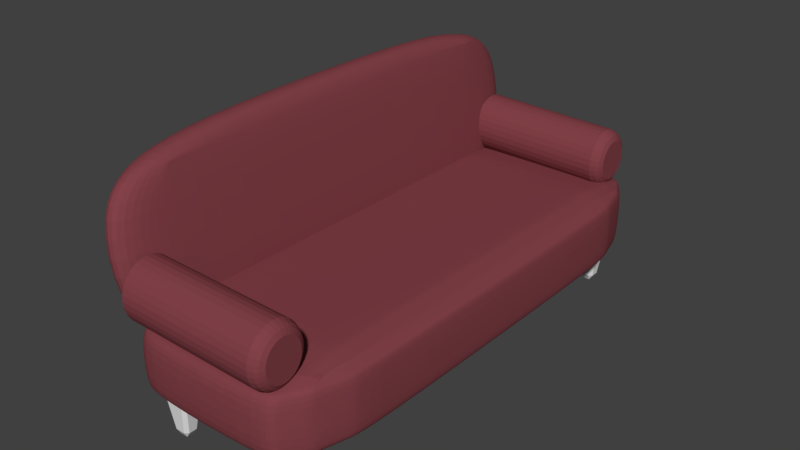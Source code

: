 # Source: 021_sofa.blend  (saved by Blender 2.78.0; exported with 4.5.12 LTS)
import bpy
from mathutils import Matrix  # noqa: F401  (used for matrix-valued properties, if any)

bpy.ops.wm.read_factory_settings(use_empty=True)
scene = bpy.context.scene
scene.name = 'Scene'

# ---- collections
col_collection_1 = bpy.data.collections.new('Collection 1'); scene.collection.children.link(col_collection_1)

# ---- materials (node trees are filled in below, after node groups)
mat_material = bpy.data.materials.new('Material')
mat_material.alpha_threshold = 0.0
mat_material.use_transparent_shadow = False
mat_material.diffuse_color = (0.2266, 0.05439, 0.06594, 1.0)
mat_material.roughness = 0.5
mat_material.line_color = (0.0, 0.0, 0.0, 1.0)

# ---- material node trees

# ---- world
world_world = bpy.data.worlds.new('World'); scene.world = world_world
world_world.color = (0.05088, 0.05088, 0.05088)
world_world.use_sun_shadow = False
world_world.sun_shadow_jitter_overblur = 0.0
world_world.cycles.sampling_method = 'MANUAL'

# ---- meshes
me_cube = bpy.data.meshes.new('Cube')
me_cube.from_pydata([(0.8484, 0.8582, -1.025), (0.8866, 0.8506, -0.8861), (0.9643, 0.7343, -0.8861), (0.9318, 0.7365, -1.022), (0.9727, 0.7139, -0.8861), (1.0, 0.5767, -0.8861), (0.9727, 0.5767, -1.023), (0.9448, 0.7146, -1.024), (0.9643, 0.5767, -1.044), (0.8866, 0.5767, -1.16), (0.8484, 0.716, -1.168), (0.9318, 0.7131, -1.046), (0.8351, 0.8598, -1.051), (0.9223, 0.7394, -1.049), (0.8351, 0.7419, -1.169), (0.7381, 0.8681, -1.177), (0.8582, 0.716, -1.158), (0.8506, 0.5767, -1.196), (0.7343, 0.5767, -1.274), (0.7365, 0.7131, -1.241), (0.7139, 0.5767, -1.282), (0.5767, 0.5767, -1.309), (0.5767, 0.7139, -1.282), (0.7146, 0.7146, -1.254), (0.5767, 0.7343, -1.274), (0.5767, 0.8506, -1.196), (0.716, 0.8582, -1.158), (0.7131, 0.7365, -1.241), (0.8598, 0.7419, -1.144), (0.7394, 0.7394, -1.232), (0.7419, 0.8598, -1.144), (0.8681, 0.8681, -1.047), (0.7343, 0.9643, -0.8861), (0.8506, 0.8866, -0.8861), (0.8582, 0.8484, -1.025), (0.7365, 0.9318, -1.022), (0.8598, 0.8351, -1.051), (0.8681, 0.7381, -1.177), (0.7419, 0.8351, -1.169), (0.7394, 0.9223, -1.049), (0.716, 0.8484, -1.168), (0.5767, 0.8866, -1.16), (0.5767, 0.9643, -1.044), (0.7131, 0.9318, -1.046), (0.7139, 0.9727, -0.8861), (0.7146, 0.9448, -1.024), (0.5767, 0.9727, -1.023), (0.5767, 1.0, -0.8861), (0.8484, -0.716, -1.168), (0.8866, -0.5767, -1.16), (0.9643, -0.5767, -1.044), (0.9318, -0.7131, -1.046), (0.9727, -0.5767, -1.023), (1.0, -0.5767, -0.8861), (0.9727, -0.7139, -0.8861), (0.9448, -0.7146, -1.024), (0.9643, -0.7343, -0.8861), (0.8866, -0.8506, -0.8861), (0.8484, -0.8582, -1.025), (0.9318, -0.7365, -1.022), (0.8351, -0.7419, -1.169), (0.9223, -0.7394, -1.049), (0.8351, -0.8598, -1.051), (0.7381, -0.8681, -1.177), (0.8582, -0.8484, -1.025), (0.8506, -0.8866, -0.8861), (0.7343, -0.9643, -0.8861), (0.7365, -0.9318, -1.022), (0.7139, -0.9727, -0.8861), (0.5767, -1.0, -0.8861), (0.5767, -0.9727, -1.023), (0.7146, -0.9448, -1.024), (0.5767, -0.9643, -1.044), (0.5767, -0.8866, -1.16), (0.716, -0.8484, -1.168), (0.7131, -0.9318, -1.046), (0.8598, -0.8351, -1.051), (0.7394, -0.9223, -1.049), (0.7419, -0.8351, -1.169), (0.8681, -0.7381, -1.177), (0.7343, -0.5767, -1.274), (0.8506, -0.5767, -1.196), (0.8582, -0.716, -1.158), (0.7365, -0.7131, -1.241), (0.8598, -0.7419, -1.144), (0.8681, -0.8681, -1.047), (0.7419, -0.8598, -1.144), (0.7394, -0.7394, -1.232), (0.716, -0.8582, -1.158), (0.5767, -0.8506, -1.196), (0.5767, -0.7343, -1.274), (0.7131, -0.7365, -1.241), (0.7139, -0.5767, -1.282), (0.7146, -0.7146, -1.254), (0.5767, -0.7139, -1.282), (0.5767, -0.5767, -1.309), (-0.716, -0.8484, -1.168), (-0.5767, -0.8866, -1.16), (-0.5767, -0.9643, -1.044), (-0.7131, -0.9318, -1.046), (-0.5767, -0.9727, -1.023), (-0.5767, -1.0, -0.8861), (-0.7139, -0.9727, -0.8861), (-0.7146, -0.9448, -1.024), (-0.7343, -0.9643, -0.8861), (-0.8506, -0.8866, -0.8861), (-0.8582, -0.8484, -1.025), (-0.7365, -0.9318, -1.022), (-0.7419, -0.8351, -1.169), (-0.7394, -0.9223, -1.049), (-0.8598, -0.8351, -1.051), (-0.8681, -0.7381, -1.177), (-0.8484, -0.8582, -1.025), (-0.8866, -0.8506, -0.8861), (-0.9643, -0.7343, -0.8861), (-0.9318, -0.7365, -1.022), (-0.9727, -0.7139, -0.8861), (-1.0, -0.5767, -0.8861), (-0.9727, -0.5767, -1.023), (-0.9448, -0.7146, -1.024), (-0.9643, -0.5767, -1.044), (-0.8866, -0.5767, -1.16), (-0.8484, -0.716, -1.168), (-0.9318, -0.7131, -1.046), (-0.8351, -0.8598, -1.051), (-0.9223, -0.7394, -1.049), (-0.8351, -0.7419, -1.169), (-0.7381, -0.8681, -1.177), (-0.5767, -0.7343, -1.274), (-0.5767, -0.8506, -1.196), (-0.716, -0.8582, -1.158), (-0.7131, -0.7365, -1.241), (-0.7419, -0.8598, -1.144), (-0.8681, -0.8681, -1.047), (-0.8598, -0.7419, -1.144), (-0.7394, -0.7394, -1.232), (-0.8582, -0.716, -1.158), (-0.8506, -0.5767, -1.196), (-0.7343, -0.5767, -1.274), (-0.7365, -0.7131, -1.241), (-0.5767, -0.7139, -1.282), (-0.7146, -0.7146, -1.254), (-0.7139, -0.5767, -1.282), (-0.5767, -0.5767, -1.309), (-0.8582, 0.8484, -1.025), (-0.8506, 0.8866, -0.8861), (-0.7343, 0.9643, -0.8861), (-0.7365, 0.9318, -1.022), (-0.7139, 0.9727, -0.8861), (-0.5767, 1.0, -0.8861), (-0.5767, 0.9727, -1.023), (-0.7146, 0.9448, -1.024), (-0.5767, 0.9643, -1.044), (-0.5767, 0.8866, -1.16), (-0.716, 0.8484, -1.168), (-0.7131, 0.9318, -1.046), (-0.8598, 0.8351, -1.051), (-0.7394, 0.9223, -1.049), (-0.7419, 0.8351, -1.169), (-0.8681, 0.7381, -1.177), (-0.716, 0.8582, -1.158), (-0.5767, 0.8506, -1.196), (-0.5767, 0.7343, -1.274), (-0.7131, 0.7365, -1.241), (-0.5767, 0.7139, -1.282), (-0.5767, 0.5767, -1.309), (-0.7139, 0.5767, -1.282), (-0.7146, 0.7146, -1.254), (-0.7343, 0.5767, -1.274), (-0.8506, 0.5767, -1.196), (-0.8582, 0.716, -1.158), (-0.7365, 0.7131, -1.241), (-0.7419, 0.8598, -1.144), (-0.7394, 0.7394, -1.232), (-0.8598, 0.7419, -1.144), (-0.8681, 0.8681, -1.047), (-0.9643, 0.7343, -0.8861), (-0.8866, 0.8506, -0.8861), (-0.8484, 0.8582, -1.025), (-0.9318, 0.7365, -1.022), (-0.8351, 0.8598, -1.051), (-0.7381, 0.8681, -1.177), (-0.8351, 0.7419, -1.169), (-0.9223, 0.7394, -1.049), (-0.8484, 0.716, -1.168), (-0.8866, 0.5767, -1.16), (-0.9643, 0.5767, -1.044), (-0.9318, 0.7131, -1.046), (-0.9727, 0.7139, -0.8861), (-0.9448, 0.7146, -1.024), (-0.9727, 0.5767, -1.023), (-1.0, 0.5767, -0.8861), (0.8582, 0.8484, 0.4066), (0.8506, 0.8866, 0.2674), (0.7343, 0.9643, 0.2674), (0.7365, 0.9318, 0.4038), (0.7139, 0.9727, 0.2674), (0.5767, 1.0, 0.2674), (0.5767, 0.9727, 0.4046), (0.7146, 0.9448, 0.4053), (0.5767, 0.9643, 0.4249), (0.5767, 0.8866, 0.5412), (0.716, 0.8484, 0.5489), (0.7131, 0.9318, 0.4271), (0.8598, 0.8351, 0.4326), (0.7394, 0.9223, 0.43), (0.7419, 0.8351, 0.5505), (0.8681, 0.7381, 0.5588), (0.716, 0.8582, 0.539), (0.5767, 0.8506, 0.5772), (0.5767, 0.7343, 0.6549), (0.7131, 0.7365, 0.6225), (0.5767, 0.7139, 0.6634), (0.5767, 0.5767, 0.6907), (0.7139, 0.5767, 0.6634), (0.7146, 0.7146, 0.6355), (0.7343, 0.5767, 0.6549), (0.8506, 0.5767, 0.5772), (0.8582, 0.716, 0.539), (0.7365, 0.7131, 0.6225), (0.7419, 0.8598, 0.5258), (0.7394, 0.7394, 0.613), (0.8598, 0.7419, 0.5258), (0.8681, 0.8681, 0.4287), (0.9643, 0.7343, 0.2674), (0.8866, 0.8506, 0.2674), (0.8484, 0.8582, 0.4066), (0.9318, 0.7365, 0.4038), (0.8351, 0.8598, 0.4326), (0.7381, 0.8681, 0.5588), (0.8351, 0.7419, 0.5505), (0.9223, 0.7394, 0.43), (0.8484, 0.716, 0.5489), (0.8866, 0.5767, 0.5412), (0.9643, 0.5767, 0.4249), (0.9318, 0.7131, 0.4271), (0.9727, 0.7139, 0.2674), (0.9448, 0.7146, 0.4053), (0.9727, 0.5767, 0.4046), (0.9967, 0.5789, 0.2672), (0.716, -0.8484, 0.5489), (0.5767, -0.8866, 0.5412), (0.5767, -0.9643, 0.4249), (0.7131, -0.9318, 0.4271), (0.5767, -0.9727, 0.4046), (0.5767, -1.0, 0.2674), (0.7139, -0.9727, 0.2674), (0.7146, -0.9448, 0.4053), (0.7343, -0.9643, 0.2674), (0.8506, -0.8866, 0.2674), (0.8582, -0.8484, 0.4066), (0.7365, -0.9318, 0.4038), (0.7419, -0.8351, 0.5505), (0.7394, -0.9223, 0.43), (0.8598, -0.8351, 0.4326), (0.8681, -0.7381, 0.5588), (0.8484, -0.8582, 0.4066), (0.8866, -0.8506, 0.2674), (0.9643, -0.7343, 0.2674), (0.9318, -0.7365, 0.4038), (0.9727, -0.7139, 0.2674), (0.9967, -0.5746, 0.2672), (0.9727, -0.5767, 0.4046), (0.9448, -0.7146, 0.4053), (0.9643, -0.5767, 0.4249), (0.8866, -0.5767, 0.5412), (0.8484, -0.716, 0.5489), (0.9318, -0.7131, 0.4271), (0.8351, -0.8598, 0.4326), (0.9223, -0.7394, 0.43), (0.8351, -0.7419, 0.5505), (0.7381, -0.8681, 0.5588), (0.5767, -0.7343, 0.6549), (0.5767, -0.8506, 0.5772), (0.716, -0.8582, 0.539), (0.7131, -0.7365, 0.6225), (0.7419, -0.8598, 0.5258), (0.8681, -0.8681, 0.4287), (0.8598, -0.7419, 0.5258), (0.7394, -0.7394, 0.613), (0.8582, -0.716, 0.539), (0.8506, -0.5767, 0.5772), (0.7343, -0.5767, 0.6549), (0.7365, -0.7131, 0.6225), (0.5767, -0.7139, 0.6634), (0.7146, -0.7146, 0.6355), (0.7139, -0.5767, 0.6634), (0.5767, -0.5767, 0.6907), (-0.8484, -0.716, 0.5489), (-0.8866, -0.5767, 0.5412), (-0.9643, -0.5767, 0.4249), (-0.9318, -0.7131, 0.4271), (-0.9727, -0.5767, 0.4046), (-1.0, -0.5767, 0.2674), (-0.9727, -0.7139, 0.2674), (-0.9448, -0.7146, 0.4053), (-0.9643, -0.7343, 0.2674), (-0.8866, -0.8506, 0.2674), (-0.8484, -0.8582, 0.4066), (-0.9318, -0.7365, 0.4038), (-0.8351, -0.7419, 0.5505), (-0.9223, -0.7394, 0.43), (-0.8351, -0.8598, 0.4326), (-0.7381, -0.8681, 0.5588), (-0.8582, -0.8484, 0.4066), (-0.8506, -0.8866, 0.2674), (-0.7343, -0.9643, 0.2674), (-0.7365, -0.9318, 0.4038), (-0.7139, -0.9727, 0.2674), (-0.5767, -1.0, 0.2674), (-0.5767, -0.9727, 0.4046), (-0.7146, -0.9448, 0.4053), (-0.5767, -0.9643, 0.4249), (-0.5767, -0.8866, 0.5412), (-0.716, -0.8484, 0.5489), (-0.7131, -0.9318, 0.4271), (-0.8598, -0.8351, 0.4326), (-0.7394, -0.9223, 0.43), (-0.7419, -0.8351, 0.5505), (-0.8681, -0.7381, 0.5588), (-0.7343, -0.5767, 0.6549), (-0.8506, -0.5767, 0.5772), (-0.8582, -0.716, 0.539), (-0.7365, -0.7131, 0.6225), (-0.8598, -0.7419, 0.5258), (-0.8681, -0.8681, 0.4287), (-0.7419, -0.8598, 0.5258), (-0.7394, -0.7394, 0.613), (-0.716, -0.8582, 0.539), (-0.5767, -0.8506, 0.5772), (-0.5767, -0.7343, 0.6549), (-0.7131, -0.7365, 0.6225), (-0.7139, -0.5767, 0.6634), (-0.7146, -0.7146, 0.6355), (-0.5767, -0.7139, 0.6634), (-0.5767, -0.5767, 0.6907), (-0.8484, 0.8582, 0.4066), (-0.8866, 0.8506, 0.2674), (-0.9643, 0.7343, 0.2674), (-0.9318, 0.7365, 0.4038), (-0.9727, 0.7139, 0.2674), (-1.0, 0.5767, 0.2674), (-0.9727, 0.5767, 0.4046), (-0.9448, 0.7146, 0.4053), (-0.9643, 0.5767, 0.4249), (-0.8866, 0.5767, 0.5412), (-0.8484, 0.716, 0.5489), (-0.9318, 0.7131, 0.4271), (-0.8351, 0.8598, 0.4326), (-0.9223, 0.7394, 0.43), (-0.8351, 0.7419, 0.5505), (-0.7381, 0.8681, 0.5588), (-0.8582, 0.716, 0.539), (-0.8506, 0.5767, 0.5772), (-0.7343, 0.5767, 0.6549), (-0.7365, 0.7131, 0.6225), (-0.7139, 0.5767, 0.6634), (-0.5767, 0.5767, 0.6907), (-0.5767, 0.7139, 0.6634), (-0.7146, 0.7146, 0.6355), (-0.5767, 0.7343, 0.6549), (-0.5767, 0.8506, 0.5772), (-0.716, 0.8582, 0.539), (-0.7131, 0.7365, 0.6225), (-0.8598, 0.7419, 0.5258), (-0.7394, 0.7394, 0.613), (-0.7419, 0.8598, 0.5258), (-0.8681, 0.8681, 0.4287), (-0.7343, 0.9643, 0.2674), (-0.8506, 0.8866, 0.2674), (-0.8582, 0.8484, 0.4066), (-0.7365, 0.9318, 0.4038), (-0.8598, 0.8351, 0.4326), (-0.8681, 0.7381, 0.5588), (-0.7419, 0.8351, 0.5505), (-0.7394, 0.9223, 0.43), (-0.716, 0.8484, 0.5489), (-0.5767, 0.8866, 0.5412), (-0.5767, 0.9643, 0.4249), (-0.7131, 0.9318, 0.4271), (-0.7139, 0.9727, 0.2674), (-0.7146, 0.9448, 0.4053), (-0.5767, 0.9727, 0.4046), (-0.5767, 1.0, 0.2674)], [], [(67, 71, 75, 77), (115, 119, 123, 125), (380, 148, 146, 368), (310, 244, 242, 312), (22, 164, 162, 24), (15, 31, 37), (63, 79, 85), (111, 127, 133), (211, 215, 219, 221), (207, 223, 229), (342, 292, 290, 344), (355, 359, 363, 365), (10, 16, 28, 14), (82, 48, 60, 84), (19, 23, 27, 29), (74, 88, 86, 78), (83, 87, 91, 93), (122, 136, 134, 126), (131, 135, 139, 141), (163, 167, 171, 173), (218, 232, 230, 222), (227, 231, 235, 237), (259, 263, 267, 269), (307, 311, 315, 317), (44, 196, 194, 32), (33, 193, 225, 1), (92, 20, 18, 80), (150, 46, 42, 152), (54, 260, 258, 56), (246, 68, 66, 248), (140, 94, 90, 128), (102, 308, 306, 104), (294, 116, 114, 296), (166, 142, 138, 168), (177, 337, 369, 145), (170, 184, 182, 174), (226, 192, 204, 228), (198, 382, 378, 200), (358, 212, 210, 360), (262, 238, 234, 264), (273, 329, 313, 241), (266, 280, 278, 270), (322, 288, 300, 324), (321, 353, 345, 289), (314, 328, 326, 318), (370, 336, 348, 372), (346, 352, 364, 350), (362, 376, 374, 366), (3, 7, 11, 13), (9, 49, 81, 17), (25, 161, 153, 41), (51, 55, 59, 61), (57, 257, 249, 65), (73, 97, 129, 89), (99, 103, 107, 109), (105, 305, 297, 113), (121, 185, 169, 137), (147, 151, 155, 157), (159, 175, 181), (188, 340, 338, 176), (195, 199, 203, 205), (201, 377, 361, 209), (217, 281, 265, 233), (243, 247, 251, 253), (255, 271, 277), (284, 334, 330, 272), (291, 295, 299, 301), (303, 319, 325), (332, 356, 354, 320), (339, 343, 347, 349), (351, 367, 373), (371, 375, 379, 381), (5, 239, 261, 53), (21, 95, 143, 165), (26, 40, 38, 30), (197, 47, 149, 383), (35, 39, 43, 45), (6, 52, 50, 8), (69, 245, 309, 101), (130, 96, 108, 132), (58, 64, 76, 62), (70, 100, 98, 72), (117, 293, 341, 191), (178, 144, 156, 180), (106, 112, 124, 110), (118, 190, 186, 120), (179, 183, 187, 189), (154, 160, 172, 158), (213, 357, 335, 287), (274, 240, 252, 276), (202, 208, 220, 206), (214, 286, 282, 216), (275, 279, 283, 285), (250, 256, 268, 254), (323, 327, 331, 333), (298, 304, 316, 302), (236, 4, 2, 224), (0, 1, 2, 3), (4, 5, 6, 7), (8, 9, 10, 11), (12, 13, 14, 15), (16, 17, 18, 19), (20, 21, 22, 23), (24, 25, 26, 27), (28, 29, 30, 31), (32, 33, 34, 35), (36, 37, 38, 39), (40, 41, 42, 43), (44, 45, 46, 47), (48, 49, 50, 51), (52, 53, 54, 55), (56, 57, 58, 59), (60, 61, 62, 63), (64, 65, 66, 67), (68, 69, 70, 71), (72, 73, 74, 75), (76, 77, 78, 79), (80, 81, 82, 83), (84, 85, 86, 87), (88, 89, 90, 91), (92, 93, 94, 95), (96, 97, 98, 99), (100, 101, 102, 103), (104, 105, 106, 107), (108, 109, 110, 111), (112, 113, 114, 115), (116, 117, 118, 119), (120, 121, 122, 123), (124, 125, 126, 127), (128, 129, 130, 131), (132, 133, 134, 135), (136, 137, 138, 139), (140, 141, 142, 143), (144, 145, 146, 147), (148, 149, 150, 151), (152, 153, 154, 155), (156, 157, 158, 159), (160, 161, 162, 163), (164, 165, 166, 167), (168, 169, 170, 171), (172, 173, 174, 175), (176, 177, 178, 179), (180, 181, 182, 183), (184, 185, 186, 187), (188, 189, 190, 191), (192, 193, 194, 195), (196, 197, 198, 199), (200, 201, 202, 203), (204, 205, 206, 207), (208, 209, 210, 211), (212, 213, 214, 215), (216, 217, 218, 219), (220, 221, 222, 223), (224, 225, 226, 227), (228, 229, 230, 231), (232, 233, 234, 235), (236, 237, 238, 239), (240, 241, 242, 243), (244, 245, 246, 247), (248, 249, 250, 251), (252, 253, 254, 255), (256, 257, 258, 259), (260, 261, 262, 263), (264, 265, 266, 267), (268, 269, 270, 271), (272, 273, 274, 275), (276, 277, 278, 279), (280, 281, 282, 283), (284, 285, 286, 287), (288, 289, 290, 291), (292, 293, 294, 295), (296, 297, 298, 299), (300, 301, 302, 303), (304, 305, 306, 307), (308, 309, 310, 311), (312, 313, 314, 315), (316, 317, 318, 319), (320, 321, 322, 323), (324, 325, 326, 327), (328, 329, 330, 331), (332, 333, 334, 335), (336, 337, 338, 339), (340, 341, 342, 343), (344, 345, 346, 347), (348, 349, 350, 351), (352, 353, 354, 355), (356, 357, 358, 359), (360, 361, 362, 363), (364, 365, 366, 367), (368, 369, 370, 371), (372, 373, 374, 375), (376, 377, 378, 379), (380, 381, 382, 383), (12, 0, 3, 13), (2, 4, 7, 3), (6, 8, 11, 7), (10, 14, 13, 11), (28, 16, 19, 29), (18, 20, 23, 19), (22, 24, 27, 23), (26, 30, 29, 27), (44, 32, 35, 45), (34, 36, 39, 35), (38, 40, 43, 39), (42, 46, 45, 43), (60, 48, 51, 61), (50, 52, 55, 51), (54, 56, 59, 55), (58, 62, 61, 59), (76, 64, 67, 77), (66, 68, 71, 67), (70, 72, 75, 71), (74, 78, 77, 75), (92, 80, 83, 93), (82, 84, 87, 83), (86, 88, 91, 87), (90, 94, 93, 91), (108, 96, 99, 109), (98, 100, 103, 99), (102, 104, 107, 103), (106, 110, 109, 107), (124, 112, 115, 125), (114, 116, 119, 115), (118, 120, 123, 119), (122, 126, 125, 123), (140, 128, 131, 141), (130, 132, 135, 131), (134, 136, 139, 135), (138, 142, 141, 139), (156, 144, 147, 157), (146, 148, 151, 147), (150, 152, 155, 151), (154, 158, 157, 155), (172, 160, 163, 173), (162, 164, 167, 163), (166, 168, 171, 167), (170, 174, 173, 171), (188, 176, 179, 189), (178, 180, 183, 179), (182, 184, 187, 183), (186, 190, 189, 187), (204, 192, 195, 205), (194, 196, 199, 195), (198, 200, 203, 199), (202, 206, 205, 203), (220, 208, 211, 221), (210, 212, 215, 211), (214, 216, 219, 215), (218, 222, 221, 219), (236, 224, 227, 237), (226, 228, 231, 227), (230, 232, 235, 231), (234, 238, 237, 235), (252, 240, 243, 253), (242, 244, 247, 243), (246, 248, 251, 247), (250, 254, 253, 251), (268, 256, 259, 269), (258, 260, 263, 259), (262, 264, 267, 263), (266, 270, 269, 267), (284, 272, 275, 285), (274, 276, 279, 275), (278, 280, 283, 279), (282, 286, 285, 283), (300, 288, 291, 301), (290, 292, 295, 291), (294, 296, 299, 295), (298, 302, 301, 299), (316, 304, 307, 317), (306, 308, 311, 307), (310, 312, 315, 311), (314, 318, 317, 315), (332, 320, 323, 333), (322, 324, 327, 323), (326, 328, 331, 327), (330, 334, 333, 331), (348, 336, 339, 349), (338, 340, 343, 339), (342, 344, 347, 343), (346, 350, 349, 347), (364, 352, 355, 365), (354, 356, 359, 355), (358, 360, 363, 359), (362, 366, 365, 363), (380, 368, 371, 381), (370, 372, 375, 371), (374, 376, 379, 375), (378, 382, 381, 379), (33, 1, 0, 34), (15, 37, 36, 12), (9, 17, 16, 10), (31, 15, 14, 28), (25, 41, 40, 26), (37, 31, 30, 38), (81, 49, 48, 82), (63, 85, 84, 60), (57, 65, 64, 58), (79, 63, 62, 76), (73, 89, 88, 74), (85, 79, 78, 86), (129, 97, 96, 130), (111, 133, 132, 108), (105, 113, 112, 106), (127, 111, 110, 124), (121, 137, 136, 122), (133, 127, 126, 134), (177, 145, 144, 178), (159, 181, 180, 156), (153, 161, 160, 154), (175, 159, 158, 172), (169, 185, 184, 170), (181, 175, 174, 182), (225, 193, 192, 226), (207, 229, 228, 204), (201, 209, 208, 202), (223, 207, 206, 220), (217, 233, 232, 218), (229, 223, 222, 230), (273, 241, 240, 274), (255, 277, 276, 252), (249, 257, 256, 250), (271, 255, 254, 268), (265, 281, 280, 266), (277, 271, 270, 278), (321, 289, 288, 322), (303, 325, 324, 300), (297, 305, 304, 298), (319, 303, 302, 316), (313, 329, 328, 314), (325, 319, 318, 326), (369, 337, 336, 370), (351, 373, 372, 348), (345, 353, 352, 346), (367, 351, 350, 364), (361, 377, 376, 362), (373, 367, 366, 374), (5, 53, 52, 6), (49, 9, 8, 50), (95, 21, 20, 92), (17, 81, 80, 18), (21, 165, 164, 22), (161, 25, 24, 162), (149, 47, 46, 150), (41, 153, 152, 42), (47, 197, 196, 44), (193, 33, 32, 194), (239, 5, 4, 236), (1, 225, 224, 2), (69, 101, 100, 70), (97, 73, 72, 98), (143, 95, 94, 140), (89, 129, 128, 90), (53, 261, 260, 54), (257, 57, 56, 258), (245, 69, 68, 246), (65, 249, 248, 66), (117, 191, 190, 118), (185, 121, 120, 186), (165, 143, 142, 166), (137, 169, 168, 138), (101, 309, 308, 102), (305, 105, 104, 306), (293, 117, 116, 294), (113, 297, 296, 114), (191, 341, 340, 188), (337, 177, 176, 338), (383, 149, 148, 380), (145, 369, 368, 146), (213, 287, 286, 214), (281, 217, 216, 282), (261, 239, 238, 262), (233, 265, 264, 234), (197, 383, 382, 198), (377, 201, 200, 378), (357, 213, 212, 358), (209, 361, 360, 210), (287, 335, 334, 284), (329, 273, 272, 330), (309, 245, 244, 310), (241, 313, 312, 242), (335, 357, 356, 332), (353, 321, 320, 354), (341, 293, 292, 342), (289, 345, 344, 290), (34, 0, 12, 36)])
me_cube.materials.append(mat_material)
me_cube.use_remesh_preserve_volume = False
me_cube.use_remesh_preserve_attributes = False
me_cube.use_mirror_vertex_groups = False
me_cube.update()
me_cylinder_001 = bpy.data.meshes.new('Cylinder.001')
me_cylinder_001.from_pydata([(0.0, 1.0, -1.0), (0.1951, 0.9808, -1.0), (0.3827, 0.9239, -1.0), (0.5556, 0.8315, -1.0), (0.7071, 0.7071, -1.0), (0.8315, 0.5556, -1.0), (0.9239, 0.3827, -1.0), (0.9808, 0.1951, -1.0), (1.0, 7.55e-08, -1.0), (0.9808, -0.1951, -1.0), (0.9239, -0.3827, -1.0), (0.8315, -0.5556, -1.0), (0.7071, -0.7071, -1.0), (0.5556, -0.8315, -1.0), (0.3827, -0.9239, -1.0), (0.1951, -0.9808, -1.0), (-3.258e-07, -1.0, -1.0), (-0.1951, -0.9808, -1.0), (-0.3827, -0.9239, -1.0), (-0.5556, -0.8315, -1.0), (-0.7071, -0.7071, -1.0), (-0.8315, -0.5556, -1.0), (-0.9239, -0.3827, -1.0), (-0.9808, -0.1951, -1.0), (-1.0, 9.656e-07, -1.0), (-0.9808, 0.1951, -1.0), (-0.9239, 0.3827, -1.0), (-0.8315, 0.5556, -1.0), (-0.7071, 0.7071, -1.0), (-0.5556, 0.8315, -1.0), (-0.3827, 0.9239, -1.0), (-0.1951, 0.9808, -1.0), (0.0, 1.0, 0.8615), (0.1951, 0.9808, 0.8615), (0.3827, 0.9239, 0.8615), (0.5556, 0.8315, 0.8615), (0.7071, 0.7071, 0.8615), (0.8315, 0.5556, 0.8615), (0.9239, 0.3827, 0.8615), (0.9808, 0.1951, 0.8615), (1.0, 7.55e-08, 0.8615), (0.9808, -0.1951, 0.8615), (0.9239, -0.3827, 0.8615), (0.8315, -0.5556, 0.8615), (0.7071, -0.7071, 0.8615), (0.5556, -0.8315, 0.8615), (0.3827, -0.9239, 0.8615), (0.1951, -0.9808, 0.8615), (-3.258e-07, -1.0, 0.8615), (-0.1951, -0.9808, 0.8615), (-0.3827, -0.9239, 0.8615), (-0.5556, -0.8315, 0.8615), (-0.7071, -0.7071, 0.8615), (-0.8315, -0.5556, 0.8615), (-0.9239, -0.3827, 0.8615), (-0.9808, -0.1951, 0.8615), (-1.0, 9.656e-07, 0.8615), (-0.9808, 0.1951, 0.8615), (-0.9239, 0.3827, 0.8615), (-0.8315, 0.5556, 0.8615), (-0.7071, 0.7071, 0.8615), (-0.5556, 0.8315, 0.8615), (-0.3827, 0.9239, 0.8615), (-0.1951, 0.9808, 0.8615), (-5.366e-08, 0.9296, 0.9315), (0.1814, 0.9118, 0.9315), (0.3558, 0.8589, 0.9315), (0.5165, 0.773, 0.9315), (0.6574, 0.6574, 0.9315), (0.773, 0.5165, 0.9315), (0.8589, 0.3558, 0.9315), (0.9118, 0.1814, 0.9315), (0.9296, 5.381e-08, 0.9315), (0.9118, -0.1814, 0.9315), (0.8589, -0.3558, 0.9315), (0.773, -0.5165, 0.9315), (0.6574, -0.6574, 0.9315), (0.5165, -0.773, 0.9315), (0.3558, -0.8589, 0.9315), (0.1814, -0.9118, 0.9315), (-4.365e-07, -0.9296, 0.9315), (-0.1814, -0.9118, 0.9315), (-0.3558, -0.8589, 0.9315), (-0.5165, -0.773, 0.9315), (-0.6574, -0.6574, 0.9315), (-0.773, -0.5165, 0.9315), (-0.8589, -0.3558, 0.9315), (-0.9118, -0.1814, 0.9315), (-0.9296, 9.906e-07, 0.9315), (-0.9118, 0.1814, 0.9315), (-0.8589, 0.3558, 0.9315), (-0.773, 0.5165, 0.9315), (-0.6574, 0.6574, 0.9315), (-0.5165, 0.773, 0.9315), (-0.3558, 0.8589, 0.9315), (-0.1814, 0.9118, 0.9315), (-3.502e-07, 0.6806, 1.0), (-1.544e-07, 0.8399, 0.9685), (0.1328, 0.6676, 1.0), (0.1639, 0.8238, 0.9685), (0.2605, 0.6288, 1.0), (0.3214, 0.776, 0.9685), (0.3781, 0.5659, 1.0), (0.4666, 0.6984, 0.9685), (0.4813, 0.4813, 1.0), (0.5939, 0.5939, 0.9685), (0.5659, 0.3781, 1.0), (0.6984, 0.4666, 0.9685), (0.6288, 0.2605, 1.0), (0.776, 0.3214, 0.9685), (0.6676, 0.1328, 1.0), (0.8238, 0.1639, 0.9685), (0.6806, -1.146e-07, 1.0), (0.8399, -8.648e-10, 0.9685), (0.6676, -0.1328, 1.0), (0.8238, -0.1639, 0.9685), (0.6288, -0.2605, 1.0), (0.776, -0.3214, 0.9685), (0.5659, -0.3781, 1.0), (0.6984, -0.4666, 0.9685), (0.4813, -0.4813, 1.0), (0.5939, -0.5939, 0.9685), (0.3781, -0.5659, 1.0), (0.4666, -0.6984, 0.9685), (0.2605, -0.6288, 1.0), (0.3214, -0.776, 0.9685), (0.1328, -0.6676, 1.0), (0.1639, -0.8238, 0.9685), (-3.809e-07, -0.6806, 1.0), (-4.462e-07, -0.8399, 0.9685), (-0.1328, -0.6676, 1.0), (-0.1639, -0.8238, 0.9685), (-0.2605, -0.6288, 1.0), (-0.3214, -0.776, 0.9685), (-0.3781, -0.5659, 1.0), (-0.4666, -0.6984, 0.9685), (-0.4813, -0.4813, 1.0), (-0.5939, -0.5939, 0.9685), (-0.5659, -0.3781, 1.0), (-0.6984, -0.4666, 0.9685), (-0.6288, -0.2605, 1.0), (-0.776, -0.3214, 0.9685), (-0.6676, -0.1328, 1.0), (-0.8238, -0.1639, 0.9685), (-0.6806, 6.175e-07, 1.0), (-0.8399, 8.898e-07, 0.9685), (-0.6676, 0.1328, 1.0), (-0.8238, 0.1639, 0.9685), (-0.6288, 0.2605, 1.0), (-0.776, 0.3214, 0.9685), (-0.5659, 0.3781, 1.0), (-0.6984, 0.4666, 0.9685), (-0.4813, 0.4813, 1.0), (-0.5939, 0.5939, 0.9685), (-0.3781, 0.5659, 1.0), (-0.4666, 0.6984, 0.9685), (-0.2605, 0.6288, 1.0), (-0.3214, 0.776, 0.9685), (-0.1328, 0.6676, 1.0), (-0.1639, 0.8238, 0.9685)], [], [(31, 63, 32, 0), (2, 34, 35, 3), (3, 35, 36, 4), (4, 36, 37, 5), (5, 37, 38, 6), (6, 38, 39, 7), (7, 39, 40, 8), (8, 40, 41, 9), (9, 41, 42, 10), (10, 42, 43, 11), (11, 43, 44, 12), (12, 44, 45, 13), (13, 45, 46, 14), (14, 46, 47, 15), (15, 47, 48, 16), (16, 48, 49, 17), (17, 49, 50, 18), (18, 50, 51, 19), (19, 51, 52, 20), (20, 52, 53, 21), (21, 53, 54, 22), (22, 54, 55, 23), (23, 55, 56, 24), (24, 56, 57, 25), (25, 57, 58, 26), (26, 58, 59, 27), (27, 59, 60, 28), (28, 60, 61, 29), (29, 61, 62, 30), (30, 62, 63, 31), (1, 33, 34, 2), (34, 33, 65, 66), (0, 1, 2, 3, 4, 5, 6, 7, 8, 9, 10, 11, 12, 13, 14, 15, 16, 17, 18, 19, 20, 21, 22, 23, 24, 25, 26, 27, 28, 29, 30, 31), (99, 101, 66, 65), (35, 34, 66, 67), (36, 35, 67, 68), (37, 36, 68, 69), (38, 37, 69, 70), (39, 38, 70, 71), (40, 39, 71, 72), (41, 40, 72, 73), (42, 41, 73, 74), (43, 42, 74, 75), (44, 43, 75, 76), (45, 44, 76, 77), (46, 45, 77, 78), (47, 46, 78, 79), (48, 47, 79, 80), (49, 48, 80, 81), (50, 49, 81, 82), (51, 50, 82, 83), (52, 51, 83, 84), (53, 52, 84, 85), (54, 53, 85, 86), (55, 54, 86, 87), (56, 55, 87, 88), (57, 56, 88, 89), (58, 57, 89, 90), (59, 58, 90, 91), (60, 59, 91, 92), (61, 60, 92, 93), (62, 61, 93, 94), (63, 62, 94, 95), (33, 32, 64, 65), (0, 32, 33, 1), (98, 96, 158, 156, 154, 152, 150, 148, 146, 144, 142, 140, 138, 136, 134, 132, 130, 128, 126, 124, 122, 120, 118, 116, 114, 112, 110, 108, 106, 104, 102, 100), (101, 103, 67, 66), (103, 105, 68, 67), (105, 107, 69, 68), (107, 109, 70, 69), (109, 111, 71, 70), (111, 113, 72, 71), (113, 115, 73, 72), (115, 117, 74, 73), (117, 119, 75, 74), (119, 121, 76, 75), (121, 123, 77, 76), (123, 125, 78, 77), (125, 127, 79, 78), (127, 129, 80, 79), (129, 131, 81, 80), (131, 133, 82, 81), (133, 135, 83, 82), (135, 137, 84, 83), (137, 139, 85, 84), (139, 141, 86, 85), (141, 143, 87, 86), (143, 145, 88, 87), (145, 147, 89, 88), (147, 149, 90, 89), (149, 151, 91, 90), (151, 153, 92, 91), (153, 155, 93, 92), (155, 157, 94, 93), (157, 159, 95, 94), (97, 99, 65, 64), (32, 63, 95, 64), (96, 98, 99, 97), (98, 100, 101, 99), (100, 102, 103, 101), (102, 104, 105, 103), (104, 106, 107, 105), (106, 108, 109, 107), (108, 110, 111, 109), (110, 112, 113, 111), (112, 114, 115, 113), (114, 116, 117, 115), (116, 118, 119, 117), (118, 120, 121, 119), (120, 122, 123, 121), (122, 124, 125, 123), (124, 126, 127, 125), (126, 128, 129, 127), (128, 130, 131, 129), (130, 132, 133, 131), (132, 134, 135, 133), (134, 136, 137, 135), (136, 138, 139, 137), (138, 140, 141, 139), (140, 142, 143, 141), (142, 144, 145, 143), (144, 146, 147, 145), (146, 148, 149, 147), (148, 150, 151, 149), (150, 152, 153, 151), (152, 154, 155, 153), (154, 156, 157, 155), (156, 158, 159, 157), (158, 96, 97, 159), (159, 97, 64, 95)])
me_cylinder_001.materials.append(mat_material)
me_cylinder_001.use_remesh_preserve_volume = False
me_cylinder_001.use_remesh_preserve_attributes = False
me_cylinder_001.use_mirror_vertex_groups = False
me_cylinder_001.update()
me_cube_005 = bpy.data.meshes.new('Cube.005')
me_cube_005.from_pydata([(0.8847, 0.758, -0.7891), (1.0, 0.4798, -0.7891), (0.8847, 0.4798, -1.067), (0.7338, 0.7759, -1.085), (0.758, 0.4798, -1.194), (0.4798, 0.4798, -1.309), (0.4798, 0.758, -1.194), (0.7759, 0.7759, -1.043), (0.758, 0.8847, -0.7891), (0.7759, 0.7338, -1.085), (0.4798, 0.8847, -1.067), (0.4798, 1.0, -0.7891), (0.8847, -0.4798, -1.067), (1.0, -0.4798, -0.7891), (0.8847, -0.758, -0.7891), (0.7338, -0.7759, -1.085), (0.758, -0.8847, -0.7891), (0.4798, -1.0, -0.7891), (0.4798, -0.8847, -1.067), (0.7759, -0.7338, -1.085), (0.758, -0.4798, -1.194), (0.7759, -0.7759, -1.043), (0.4798, -0.758, -1.194), (0.4798, -0.4798, -1.309), (-0.4798, -0.8847, -1.067), (-0.4798, -1.0, -0.7891), (-0.758, -0.8847, -0.7891), (-0.7759, -0.7338, -1.085), (-0.8847, -0.758, -0.7891), (-1.0, -0.4798, -0.7891), (-0.8847, -0.4798, -1.067), (-0.7338, -0.7759, -1.085), (-0.4798, -0.758, -1.194), (-0.7759, -0.7759, -1.043), (-0.758, -0.4798, -1.194), (-0.4798, -0.4798, -1.309), (-0.758, 0.8847, -0.7891), (-0.4798, 1.0, -0.7891), (-0.4798, 0.8847, -1.067), (-0.7759, 0.7338, -1.085), (-0.4798, 0.758, -1.194), (-0.4798, 0.4798, -1.309), (-0.758, 0.4798, -1.194), (-0.7759, 0.7759, -1.043), (-0.8847, 0.758, -0.7891), (-0.7338, 0.7759, -1.085), (-0.8847, 0.4798, -1.067), (-1.0, 0.4798, -0.7891), (0.758, 0.8847, 0.1704), (0.4798, 1.0, 0.1704), (0.4798, 0.8847, 0.4487), (0.7759, 0.7338, 0.4665), (0.4798, 0.758, 0.5754), (0.4798, 0.4798, 0.6907), (0.758, 0.4798, 0.5754), (0.7759, 0.7759, 0.4245), (0.8847, 0.758, 0.1704), (0.7338, 0.7759, 0.4665), (0.8847, 0.4798, 0.4487), (1.0, 0.4798, 0.1704), (0.4798, -0.8847, 0.4487), (0.4798, -1.0, 0.1704), (0.758, -0.8847, 0.1704), (0.7759, -0.7338, 0.4665), (0.8847, -0.758, 0.1704), (1.0, -0.4798, 0.1704), (0.8847, -0.4798, 0.4487), (0.7338, -0.7759, 0.4665), (0.4798, -0.758, 0.5754), (0.7759, -0.7759, 0.4245), (0.758, -0.4798, 0.5754), (0.4798, -0.4798, 0.6907), (-0.8847, -0.4798, 0.4487), (-1.0, -0.4798, 0.1704), (-0.8847, -0.758, 0.1704), (-0.7338, -0.7759, 0.4665), (-0.758, -0.8847, 0.1704), (-0.4798, -1.0, 0.1704), (-0.4798, -0.8847, 0.4487), (-0.7759, -0.7338, 0.4665), (-0.758, -0.4798, 0.5754), (-0.7759, -0.7759, 0.4245), (-0.4798, -0.758, 0.5754), (-0.4798, -0.4798, 0.6907), (-0.8847, 0.758, 0.1704), (-1.0, 0.4798, 0.1704), (-0.8847, 0.4798, 0.4487), (-0.7338, 0.7759, 0.4665), (-0.758, 0.4798, 0.5754), (-0.4798, 0.4798, 0.6907), (-0.4798, 0.758, 0.5754), (-0.7759, 0.7759, 0.4245), (-0.758, 0.8847, 0.1704), (-0.7759, 0.7338, 0.4665), (-0.4798, 0.8847, 0.4487), (-0.4798, 1.0, 0.1704)], [], [(15, 19, 21), (27, 31, 33), (44, 84, 92, 36), (68, 82, 78, 60), (5, 23, 35, 41), (2, 12, 20, 4), (14, 64, 62, 16), (26, 76, 74, 28), (51, 55, 57), (50, 94, 90, 52), (80, 88, 86, 72), (87, 91, 93), (1, 59, 65, 13), (49, 11, 37, 95), (3, 7, 9), (17, 61, 77, 25), (18, 24, 32, 22), (29, 73, 85, 47), (30, 46, 42, 34), (39, 43, 45), (53, 89, 83, 71), (54, 70, 66, 58), (63, 67, 69), (75, 79, 81), (6, 40, 38, 10), (0, 1, 2, 3), (4, 5, 6, 7), (8, 9, 10, 11), (12, 13, 14, 15), (16, 17, 18, 19), (20, 21, 22, 23), (24, 25, 26, 27), (28, 29, 30, 31), (32, 33, 34, 35), (36, 37, 38, 39), (40, 41, 42, 43), (44, 45, 46, 47), (48, 49, 50, 51), (52, 53, 54, 55), (56, 57, 58, 59), (60, 61, 62, 63), (64, 65, 66, 67), (68, 69, 70, 71), (72, 73, 74, 75), (76, 77, 78, 79), (80, 81, 82, 83), (84, 85, 86, 87), (88, 89, 90, 91), (92, 93, 94, 95), (8, 0, 3, 9), (2, 4, 7, 3), (6, 10, 9, 7), (20, 12, 15, 21), (14, 16, 19, 15), (18, 22, 21, 19), (32, 24, 27, 33), (26, 28, 31, 27), (30, 34, 33, 31), (44, 36, 39, 45), (38, 40, 43, 39), (42, 46, 45, 43), (56, 48, 51, 57), (50, 52, 55, 51), (54, 58, 57, 55), (68, 60, 63, 69), (62, 64, 67, 63), (66, 70, 69, 67), (80, 72, 75, 81), (74, 76, 79, 75), (78, 82, 81, 79), (92, 84, 87, 93), (86, 88, 91, 87), (90, 94, 93, 91), (1, 13, 12, 2), (23, 5, 4, 20), (5, 41, 40, 6), (37, 11, 10, 38), (11, 49, 48, 8), (59, 1, 0, 56), (17, 25, 24, 18), (35, 23, 22, 32), (13, 65, 64, 14), (61, 17, 16, 62), (29, 47, 46, 30), (41, 35, 34, 42), (25, 77, 76, 26), (73, 29, 28, 74), (47, 85, 84, 44), (95, 37, 36, 92), (53, 71, 70, 54), (65, 59, 58, 66), (49, 95, 94, 50), (89, 53, 52, 90), (71, 83, 82, 68), (77, 61, 60, 78), (83, 89, 88, 80), (85, 73, 72, 86), (8, 48, 56, 0)])
me_cube_005.materials.append(mat_material)
me_cube_005.use_remesh_preserve_volume = False
me_cube_005.use_remesh_preserve_attributes = False
me_cube_005.use_mirror_vertex_groups = False
me_cube_005.update()
me_cube_004 = bpy.data.meshes.new('Cube.004')
me_cube_004.from_pydata([(-0.2777, -0.2777, -1.0), (-0.327, -0.5704, -0.7698), (-0.5704, -0.327, -0.7698), (-0.7007, -0.9441, 0.7698), (-0.7631, -0.7631, 1.0), (-0.9441, -0.7007, 0.7698), (-0.2777, 0.2777, -1.0), (-0.5704, 0.327, -0.7698), (-0.327, 0.5704, -0.7698), (-0.7631, 0.7631, 1.0), (-0.7007, 0.9441, 0.7698), (-0.9441, 0.7007, 0.7698), (0.2777, -0.2777, -1.0), (0.5704, -0.327, -0.7698), (0.327, -0.5704, -0.7698), (0.7631, -0.7631, 1.0), (0.7007, -0.9441, 0.7698), (0.9441, -0.7007, 0.7698), (0.2777, 0.2777, -1.0), (0.327, 0.5704, -0.7698), (0.5704, 0.327, -0.7698), (0.7631, 0.7631, 1.0), (0.9441, 0.7007, 0.7698), (0.7007, 0.9441, 0.7698)], [], [(14, 16, 3, 1), (20, 22, 17, 13), (21, 9, 4, 15), (2, 5, 11, 7), (8, 10, 23, 19), (0, 1, 2), (3, 4, 5), (6, 7, 8), (9, 10, 11), (12, 13, 14), (15, 16, 17), (18, 19, 20), (21, 22, 23), (6, 0, 2, 7), (1, 3, 5, 2), (4, 9, 11, 5), (10, 8, 7, 11), (18, 6, 8, 19), (9, 21, 23, 10), (22, 20, 19, 23), (12, 18, 20, 13), (21, 15, 17, 22), (16, 14, 13, 17), (0, 12, 14, 1), (15, 4, 3, 16), (6, 18, 12, 0)])
me_cube_004.use_remesh_preserve_volume = False
me_cube_004.use_remesh_preserve_attributes = False
me_cube_004.use_mirror_vertex_groups = False
me_cube_004.update()
me_cube_006 = bpy.data.meshes.new('Cube.006')
me_cube_006.from_pydata([(-0.2777, -0.2777, -1.0), (-0.327, -0.5704, -0.7698), (-0.5704, -0.327, -0.7698), (-0.7007, -0.9441, 0.7698), (-0.7631, -0.7631, 1.0), (-0.9441, -0.7007, 0.7698), (-0.2777, 0.2777, -1.0), (-0.5704, 0.327, -0.7698), (-0.327, 0.5704, -0.7698), (-0.7631, 0.7631, 1.0), (-0.7007, 0.9441, 0.7698), (-0.9441, 0.7007, 0.7698), (0.2777, -0.2777, -1.0), (0.5704, -0.327, -0.7698), (0.327, -0.5704, -0.7698), (0.7631, -0.7631, 1.0), (0.7007, -0.9441, 0.7698), (0.9441, -0.7007, 0.7698), (0.2777, 0.2777, -1.0), (0.327, 0.5704, -0.7698), (0.5704, 0.327, -0.7698), (0.7631, 0.7631, 1.0), (0.9441, 0.7007, 0.7698), (0.7007, 0.9441, 0.7698)], [], [(14, 16, 3, 1), (20, 22, 17, 13), (21, 9, 4, 15), (2, 5, 11, 7), (8, 10, 23, 19), (0, 1, 2), (3, 4, 5), (6, 7, 8), (9, 10, 11), (12, 13, 14), (15, 16, 17), (18, 19, 20), (21, 22, 23), (6, 0, 2, 7), (1, 3, 5, 2), (4, 9, 11, 5), (10, 8, 7, 11), (18, 6, 8, 19), (9, 21, 23, 10), (22, 20, 19, 23), (12, 18, 20, 13), (21, 15, 17, 22), (16, 14, 13, 17), (0, 12, 14, 1), (15, 4, 3, 16), (6, 18, 12, 0)])
me_cube_006.use_remesh_preserve_volume = False
me_cube_006.use_remesh_preserve_attributes = False
me_cube_006.use_mirror_vertex_groups = False
me_cube_006.update()
me_cube_007 = bpy.data.meshes.new('Cube.007')
me_cube_007.from_pydata([(-0.2777, -0.2777, -1.0), (-0.327, -0.5704, -0.7698), (-0.5704, -0.327, -0.7698), (-0.7007, -0.9441, 0.7698), (-0.7631, -0.7631, 1.0), (-0.9441, -0.7007, 0.7698), (-0.2777, 0.2777, -1.0), (-0.5704, 0.327, -0.7698), (-0.327, 0.5704, -0.7698), (-0.7631, 0.7631, 1.0), (-0.7007, 0.9441, 0.7698), (-0.9441, 0.7007, 0.7698), (0.2777, -0.2777, -1.0), (0.5704, -0.327, -0.7698), (0.327, -0.5704, -0.7698), (0.7631, -0.7631, 1.0), (0.7007, -0.9441, 0.7698), (0.9441, -0.7007, 0.7698), (0.2777, 0.2777, -1.0), (0.327, 0.5704, -0.7698), (0.5704, 0.327, -0.7698), (0.7631, 0.7631, 1.0), (0.9441, 0.7007, 0.7698), (0.7007, 0.9441, 0.7698)], [], [(14, 16, 3, 1), (20, 22, 17, 13), (21, 9, 4, 15), (2, 5, 11, 7), (8, 10, 23, 19), (0, 1, 2), (3, 4, 5), (6, 7, 8), (9, 10, 11), (12, 13, 14), (15, 16, 17), (18, 19, 20), (21, 22, 23), (6, 0, 2, 7), (1, 3, 5, 2), (4, 9, 11, 5), (10, 8, 7, 11), (18, 6, 8, 19), (9, 21, 23, 10), (22, 20, 19, 23), (12, 18, 20, 13), (21, 15, 17, 22), (16, 14, 13, 17), (0, 12, 14, 1), (15, 4, 3, 16), (6, 18, 12, 0)])
me_cube_007.use_remesh_preserve_volume = False
me_cube_007.use_remesh_preserve_attributes = False
me_cube_007.use_mirror_vertex_groups = False
me_cube_007.update()
me_cube_008 = bpy.data.meshes.new('Cube.008')
me_cube_008.from_pydata([(-0.2777, -0.2777, -1.0), (-0.327, -0.5704, -0.7698), (-0.5704, -0.327, -0.7698), (-0.7007, -0.9441, 0.7698), (-0.7631, -0.7631, 1.0), (-0.9441, -0.7007, 0.7698), (-0.2777, 0.2777, -1.0), (-0.5704, 0.327, -0.7698), (-0.327, 0.5704, -0.7698), (-0.7631, 0.7631, 1.0), (-0.7007, 0.9441, 0.7698), (-0.9441, 0.7007, 0.7698), (0.2777, -0.2777, -1.0), (0.5704, -0.327, -0.7698), (0.327, -0.5704, -0.7698), (0.7631, -0.7631, 1.0), (0.7007, -0.9441, 0.7698), (0.9441, -0.7007, 0.7698), (0.2777, 0.2777, -1.0), (0.327, 0.5704, -0.7698), (0.5704, 0.327, -0.7698), (0.7631, 0.7631, 1.0), (0.9441, 0.7007, 0.7698), (0.7007, 0.9441, 0.7698)], [], [(14, 16, 3, 1), (20, 22, 17, 13), (21, 9, 4, 15), (2, 5, 11, 7), (8, 10, 23, 19), (0, 1, 2), (3, 4, 5), (6, 7, 8), (9, 10, 11), (12, 13, 14), (15, 16, 17), (18, 19, 20), (21, 22, 23), (6, 0, 2, 7), (1, 3, 5, 2), (4, 9, 11, 5), (10, 8, 7, 11), (18, 6, 8, 19), (9, 21, 23, 10), (22, 20, 19, 23), (12, 18, 20, 13), (21, 15, 17, 22), (16, 14, 13, 17), (0, 12, 14, 1), (15, 4, 3, 16), (6, 18, 12, 0)])
me_cube_008.use_remesh_preserve_volume = False
me_cube_008.use_remesh_preserve_attributes = False
me_cube_008.use_mirror_vertex_groups = False
me_cube_008.update()
me_cylinder_000 = bpy.data.meshes.new('Cylinder.000')
me_cylinder_000.from_pydata([(0.0, 1.0, -1.0), (0.1951, 0.9808, -1.0), (0.3827, 0.9239, -1.0), (0.5556, 0.8315, -1.0), (0.7071, 0.7071, -1.0), (0.8315, 0.5556, -1.0), (0.9239, 0.3827, -1.0), (0.9808, 0.1951, -1.0), (1.0, 7.55e-08, -1.0), (0.9808, -0.1951, -1.0), (0.9239, -0.3827, -1.0), (0.8315, -0.5556, -1.0), (0.7071, -0.7071, -1.0), (0.5556, -0.8315, -1.0), (0.3827, -0.9239, -1.0), (0.1951, -0.9808, -1.0), (-3.258e-07, -1.0, -1.0), (-0.1951, -0.9808, -1.0), (-0.3827, -0.9239, -1.0), (-0.5556, -0.8315, -1.0), (-0.7071, -0.7071, -1.0), (-0.8315, -0.5556, -1.0), (-0.9239, -0.3827, -1.0), (-0.9808, -0.1951, -1.0), (-1.0, 9.656e-07, -1.0), (-0.9808, 0.1951, -1.0), (-0.9239, 0.3827, -1.0), (-0.8315, 0.5556, -1.0), (-0.7071, 0.7071, -1.0), (-0.5556, 0.8315, -1.0), (-0.3827, 0.9239, -1.0), (-0.1951, 0.9808, -1.0), (0.0, 1.0, 0.8615), (0.1951, 0.9808, 0.8615), (0.3827, 0.9239, 0.8615), (0.5556, 0.8315, 0.8615), (0.7071, 0.7071, 0.8615), (0.8315, 0.5556, 0.8615), (0.9239, 0.3827, 0.8615), (0.9808, 0.1951, 0.8615), (1.0, 7.55e-08, 0.8615), (0.9808, -0.1951, 0.8615), (0.9239, -0.3827, 0.8615), (0.8315, -0.5556, 0.8615), (0.7071, -0.7071, 0.8615), (0.5556, -0.8315, 0.8615), (0.3827, -0.9239, 0.8615), (0.1951, -0.9808, 0.8615), (-3.258e-07, -1.0, 0.8615), (-0.1951, -0.9808, 0.8615), (-0.3827, -0.9239, 0.8615), (-0.5556, -0.8315, 0.8615), (-0.7071, -0.7071, 0.8615), (-0.8315, -0.5556, 0.8615), (-0.9239, -0.3827, 0.8615), (-0.9808, -0.1951, 0.8615), (-1.0, 9.656e-07, 0.8615), (-0.9808, 0.1951, 0.8615), (-0.9239, 0.3827, 0.8615), (-0.8315, 0.5556, 0.8615), (-0.7071, 0.7071, 0.8615), (-0.5556, 0.8315, 0.8615), (-0.3827, 0.9239, 0.8615), (-0.1951, 0.9808, 0.8615), (-5.366e-08, 0.9296, 0.9315), (0.1814, 0.9118, 0.9315), (0.3558, 0.8589, 0.9315), (0.5165, 0.773, 0.9315), (0.6574, 0.6574, 0.9315), (0.773, 0.5165, 0.9315), (0.8589, 0.3558, 0.9315), (0.9118, 0.1814, 0.9315), (0.9296, 5.381e-08, 0.9315), (0.9118, -0.1814, 0.9315), (0.8589, -0.3558, 0.9315), (0.773, -0.5165, 0.9315), (0.6574, -0.6574, 0.9315), (0.5165, -0.773, 0.9315), (0.3558, -0.8589, 0.9315), (0.1814, -0.9118, 0.9315), (-4.365e-07, -0.9296, 0.9315), (-0.1814, -0.9118, 0.9315), (-0.3558, -0.8589, 0.9315), (-0.5165, -0.773, 0.9315), (-0.6574, -0.6574, 0.9315), (-0.773, -0.5165, 0.9315), (-0.8589, -0.3558, 0.9315), (-0.9118, -0.1814, 0.9315), (-0.9296, 9.906e-07, 0.9315), (-0.9118, 0.1814, 0.9315), (-0.8589, 0.3558, 0.9315), (-0.773, 0.5165, 0.9315), (-0.6574, 0.6574, 0.9315), (-0.5165, 0.773, 0.9315), (-0.3558, 0.8589, 0.9315), (-0.1814, 0.9118, 0.9315), (-3.502e-07, 0.6806, 1.0), (-1.544e-07, 0.8399, 0.9685), (0.1328, 0.6676, 1.0), (0.1639, 0.8238, 0.9685), (0.2605, 0.6288, 1.0), (0.3214, 0.776, 0.9685), (0.3781, 0.5659, 1.0), (0.4666, 0.6984, 0.9685), (0.4813, 0.4813, 1.0), (0.5939, 0.5939, 0.9685), (0.5659, 0.3781, 1.0), (0.6984, 0.4666, 0.9685), (0.6288, 0.2605, 1.0), (0.776, 0.3214, 0.9685), (0.6676, 0.1328, 1.0), (0.8238, 0.1639, 0.9685), (0.6806, -1.146e-07, 1.0), (0.8399, -8.648e-10, 0.9685), (0.6676, -0.1328, 1.0), (0.8238, -0.1639, 0.9685), (0.6288, -0.2605, 1.0), (0.776, -0.3214, 0.9685), (0.5659, -0.3781, 1.0), (0.6984, -0.4666, 0.9685), (0.4813, -0.4813, 1.0), (0.5939, -0.5939, 0.9685), (0.3781, -0.5659, 1.0), (0.4666, -0.6984, 0.9685), (0.2605, -0.6288, 1.0), (0.3214, -0.776, 0.9685), (0.1328, -0.6676, 1.0), (0.1639, -0.8238, 0.9685), (-3.809e-07, -0.6806, 1.0), (-4.462e-07, -0.8399, 0.9685), (-0.1328, -0.6676, 1.0), (-0.1639, -0.8238, 0.9685), (-0.2605, -0.6288, 1.0), (-0.3214, -0.776, 0.9685), (-0.3781, -0.5659, 1.0), (-0.4666, -0.6984, 0.9685), (-0.4813, -0.4813, 1.0), (-0.5939, -0.5939, 0.9685), (-0.5659, -0.3781, 1.0), (-0.6984, -0.4666, 0.9685), (-0.6288, -0.2605, 1.0), (-0.776, -0.3214, 0.9685), (-0.6676, -0.1328, 1.0), (-0.8238, -0.1639, 0.9685), (-0.6806, 6.175e-07, 1.0), (-0.8399, 8.898e-07, 0.9685), (-0.6676, 0.1328, 1.0), (-0.8238, 0.1639, 0.9685), (-0.6288, 0.2605, 1.0), (-0.776, 0.3214, 0.9685), (-0.5659, 0.3781, 1.0), (-0.6984, 0.4666, 0.9685), (-0.4813, 0.4813, 1.0), (-0.5939, 0.5939, 0.9685), (-0.3781, 0.5659, 1.0), (-0.4666, 0.6984, 0.9685), (-0.2605, 0.6288, 1.0), (-0.3214, 0.776, 0.9685), (-0.1328, 0.6676, 1.0), (-0.1639, 0.8238, 0.9685)], [], [(31, 63, 32, 0), (2, 34, 35, 3), (3, 35, 36, 4), (4, 36, 37, 5), (5, 37, 38, 6), (6, 38, 39, 7), (7, 39, 40, 8), (8, 40, 41, 9), (9, 41, 42, 10), (10, 42, 43, 11), (11, 43, 44, 12), (12, 44, 45, 13), (13, 45, 46, 14), (14, 46, 47, 15), (15, 47, 48, 16), (16, 48, 49, 17), (17, 49, 50, 18), (18, 50, 51, 19), (19, 51, 52, 20), (20, 52, 53, 21), (21, 53, 54, 22), (22, 54, 55, 23), (23, 55, 56, 24), (24, 56, 57, 25), (25, 57, 58, 26), (26, 58, 59, 27), (27, 59, 60, 28), (28, 60, 61, 29), (29, 61, 62, 30), (30, 62, 63, 31), (1, 33, 34, 2), (34, 33, 65, 66), (0, 1, 2, 3, 4, 5, 6, 7, 8, 9, 10, 11, 12, 13, 14, 15, 16, 17, 18, 19, 20, 21, 22, 23, 24, 25, 26, 27, 28, 29, 30, 31), (99, 101, 66, 65), (35, 34, 66, 67), (36, 35, 67, 68), (37, 36, 68, 69), (38, 37, 69, 70), (39, 38, 70, 71), (40, 39, 71, 72), (41, 40, 72, 73), (42, 41, 73, 74), (43, 42, 74, 75), (44, 43, 75, 76), (45, 44, 76, 77), (46, 45, 77, 78), (47, 46, 78, 79), (48, 47, 79, 80), (49, 48, 80, 81), (50, 49, 81, 82), (51, 50, 82, 83), (52, 51, 83, 84), (53, 52, 84, 85), (54, 53, 85, 86), (55, 54, 86, 87), (56, 55, 87, 88), (57, 56, 88, 89), (58, 57, 89, 90), (59, 58, 90, 91), (60, 59, 91, 92), (61, 60, 92, 93), (62, 61, 93, 94), (63, 62, 94, 95), (33, 32, 64, 65), (0, 32, 33, 1), (98, 96, 158, 156, 154, 152, 150, 148, 146, 144, 142, 140, 138, 136, 134, 132, 130, 128, 126, 124, 122, 120, 118, 116, 114, 112, 110, 108, 106, 104, 102, 100), (101, 103, 67, 66), (103, 105, 68, 67), (105, 107, 69, 68), (107, 109, 70, 69), (109, 111, 71, 70), (111, 113, 72, 71), (113, 115, 73, 72), (115, 117, 74, 73), (117, 119, 75, 74), (119, 121, 76, 75), (121, 123, 77, 76), (123, 125, 78, 77), (125, 127, 79, 78), (127, 129, 80, 79), (129, 131, 81, 80), (131, 133, 82, 81), (133, 135, 83, 82), (135, 137, 84, 83), (137, 139, 85, 84), (139, 141, 86, 85), (141, 143, 87, 86), (143, 145, 88, 87), (145, 147, 89, 88), (147, 149, 90, 89), (149, 151, 91, 90), (151, 153, 92, 91), (153, 155, 93, 92), (155, 157, 94, 93), (157, 159, 95, 94), (97, 99, 65, 64), (32, 63, 95, 64), (96, 98, 99, 97), (98, 100, 101, 99), (100, 102, 103, 101), (102, 104, 105, 103), (104, 106, 107, 105), (106, 108, 109, 107), (108, 110, 111, 109), (110, 112, 113, 111), (112, 114, 115, 113), (114, 116, 117, 115), (116, 118, 119, 117), (118, 120, 121, 119), (120, 122, 123, 121), (122, 124, 125, 123), (124, 126, 127, 125), (126, 128, 129, 127), (128, 130, 131, 129), (130, 132, 133, 131), (132, 134, 135, 133), (134, 136, 137, 135), (136, 138, 139, 137), (138, 140, 141, 139), (140, 142, 143, 141), (142, 144, 145, 143), (144, 146, 147, 145), (146, 148, 149, 147), (148, 150, 151, 149), (150, 152, 153, 151), (152, 154, 155, 153), (154, 156, 157, 155), (156, 158, 159, 157), (158, 96, 97, 159), (159, 97, 64, 95)])
me_cylinder_000.materials.append(mat_material)
me_cylinder_000.use_remesh_preserve_volume = False
me_cylinder_000.use_remesh_preserve_attributes = False
me_cylinder_000.use_mirror_vertex_groups = False
me_cylinder_000.update()

# ---- objects
ob_sofa = bpy.data.objects.new('Sofa', me_cube)
ob_cylinder = bpy.data.objects.new('Cylinder', me_cylinder_001)
ob_cube_005 = bpy.data.objects.new('Cube.005', me_cube_005)
ob_cube_004 = bpy.data.objects.new('Cube.004', me_cube_004)
ob_cube_001 = bpy.data.objects.new('Cube.001', me_cube_006)
ob_cube_002 = bpy.data.objects.new('Cube.002', me_cube_007)
ob_cube_003 = bpy.data.objects.new('Cube.003', me_cube_008)
ob_cylinder_001 = bpy.data.objects.new('Cylinder.001', me_cylinder_000)

# ---- transforms, parenting, visibility, modifiers, constraints
ob_sofa.location = (0.1967, -0.05412, 1.245)
ob_sofa.scale = (1.569, 3.903, 0.616)
ob_sofa.lock_rotations_4d = False
ob_sofa.empty_display_type = 'ARROWS'
ob_sofa.lineart.crease_threshold = 0.0
_m = ob_sofa.modifiers.new('Subsurf', 'SUBSURF')
_m.uv_smooth = 'PRESERVE_CORNERS'
_m.quality = 2
_m.show_only_control_edges = False
ob_cylinder.parent = ob_sofa
ob_cylinder.matrix_parent_inverse = Matrix(((1.134, 0.0, 0.0, -0.2231), (0.0, 0.4559, 1.863e-09, 0.02468), (0.0, 0.0, 3.169, -2.921), (0.0, 0.0, 0.0, 1.0)))
ob_cylinder.location = (0.1894, -2.052, 1.275)
ob_cylinder.rotation_euler = (-0.0, 1.594, -0.0)
ob_cylinder.scale = (0.2324, 0.2324, 0.6401)
ob_cylinder.lineart.crease_threshold = 0.0
ob_cube_005.parent = ob_sofa
ob_cube_005.matrix_parent_inverse = Matrix(((1.134, 0.0, 0.0, -0.2231), (0.0, 0.4559, 1.863e-09, 0.02468), (0.0, 0.0, 3.169, -2.921), (0.0, 0.0, 0.0, 1.0)))
ob_cube_005.location = (-0.6493, -0.05847, 1.499)
ob_cube_005.rotation_euler = (-0.0, -1.72, -0.0)
ob_cube_005.scale = (0.66, 2.193, 0.1768)
ob_cube_005.lock_rotations_4d = False
ob_cube_005.empty_display_type = 'ARROWS'
ob_cube_005.lineart.crease_threshold = 0.0
_m = ob_cube_005.modifiers.new('Subsurf', 'SUBSURF')
_m.uv_smooth = 'PRESERVE_CORNERS'
_m.quality = 2
_m.show_only_control_edges = False
ob_cube_004.parent = ob_sofa
ob_cube_004.matrix_parent_inverse = Matrix(((1.134, 0.0, 0.0, -0.2231), (0.0, 0.4559, 1.863e-09, 0.02468), (0.0, 0.0, 3.169, -2.921), (0.0, 0.0, 0.0, 1.0)))
ob_cube_004.location = (0.7012, 1.876, 0.3888)
ob_cube_004.scale = (0.1242, 0.1039, 0.2085)
ob_cube_004.lineart.crease_threshold = 0.0
ob_cube_001.parent = ob_sofa
ob_cube_001.matrix_parent_inverse = Matrix(((1.134, 0.0, 0.0, -0.2231), (0.0, 0.4559, 1.863e-09, 0.02468), (0.0, 0.0, 3.169, -2.921), (0.0, 0.0, 0.0, 1.0)))
ob_cube_001.location = (-0.3344, 1.876, 0.3888)
ob_cube_001.scale = (0.1242, 0.1039, 0.2085)
ob_cube_001.lineart.crease_threshold = 0.0
ob_cube_002.parent = ob_sofa
ob_cube_002.matrix_parent_inverse = Matrix(((1.134, 0.0, 0.0, -0.2231), (0.0, 0.4559, 1.863e-09, 0.02468), (0.0, 0.0, 3.169, -2.921), (0.0, 0.0, 0.0, 1.0)))
ob_cube_002.location = (-0.3344, -1.962, 0.3888)
ob_cube_002.scale = (0.1242, 0.1039, 0.2085)
ob_cube_002.lineart.crease_threshold = 0.0
ob_cube_003.parent = ob_sofa
ob_cube_003.matrix_parent_inverse = Matrix(((1.134, 0.0, 0.0, -0.2231), (0.0, 0.4559, 1.863e-09, 0.02468), (0.0, 0.0, 3.169, -2.921), (0.0, 0.0, 0.0, 1.0)))
ob_cube_003.location = (0.7012, -1.962, 0.3888)
ob_cube_003.scale = (0.1242, 0.1039, 0.2085)
ob_cube_003.lineart.crease_threshold = 0.0
ob_cylinder_001.parent = ob_sofa
ob_cylinder_001.matrix_parent_inverse = Matrix(((1.134, 0.0, 0.0, -0.2231), (0.0, 0.4559, 1.863e-09, 0.02468), (0.0, 0.0, 3.169, -2.921), (0.0, 0.0, 0.0, 1.0)))
ob_cylinder_001.location = (0.1894, 1.902, 1.275)
ob_cylinder_001.rotation_euler = (-0.0, 1.594, -0.0)
ob_cylinder_001.scale = (0.2324, 0.2324, 0.6401)
ob_cylinder_001.lineart.crease_threshold = 0.0

# ---- collection membership
col_collection_1.objects.link(ob_sofa)
col_collection_1.objects.link(ob_cylinder)
col_collection_1.objects.link(ob_cube_005)
col_collection_1.objects.link(ob_cube_004)
col_collection_1.objects.link(ob_cube_001)
col_collection_1.objects.link(ob_cube_002)
col_collection_1.objects.link(ob_cube_003)
col_collection_1.objects.link(ob_cylinder_001)

# ---- scene / render settings (as saved in the file)
scene.frame_start = 1; scene.frame_end = 250; scene.frame_set(1)
scene.render.engine = 'BLENDER_EEVEE_NEXT'
scene.render.resolution_percentage = 50
scene.render.dither_intensity = 0.0
scene.cycles.use_denoising = False
scene.cycles.samples = 128
scene.cycles.sampling_pattern = 'TABULATED_SOBOL'
scene.cycles.light_sampling_threshold = 0.0
scene.cycles.use_adaptive_sampling = False
scene.cycles.use_light_tree = False
scene.cycles.blur_glossy = 0.0
scene.cycles.sample_clamp_indirect = 0.0
scene.view_settings.view_transform = 'Standard'
bpy.context.view_layer.update()

# ---- added for rendering (the .blend has no active camera and no usable light): camera, sun
cam_auto = bpy.data.cameras.new('AutoCamera')
cam_auto.lens = 50.0
cam_auto.sensor_width = 36.0
cam_auto.clip_end = 1000.0
ob_auto_camera = bpy.data.objects.new('AutoCamera', cam_auto)
scene.collection.objects.link(ob_auto_camera)
ob_auto_camera.location = (8.77699, -10.5786, 8.75045)
ob_auto_camera.rotation_euler = (1.09748, -7.21219e-08, 0.694738)
scene.camera = ob_auto_camera
light_auto_sun = bpy.data.lights.new('AutoSun', 'SUN')
light_auto_sun.energy = 3.0
light_auto_sun.angle = 0.0523599
ob_auto_sun = bpy.data.objects.new('AutoSun', light_auto_sun)
scene.collection.objects.link(ob_auto_sun)
ob_auto_sun.rotation_euler = (0.872665, 0.174533, 0.523599)
bpy.context.view_layer.update()
